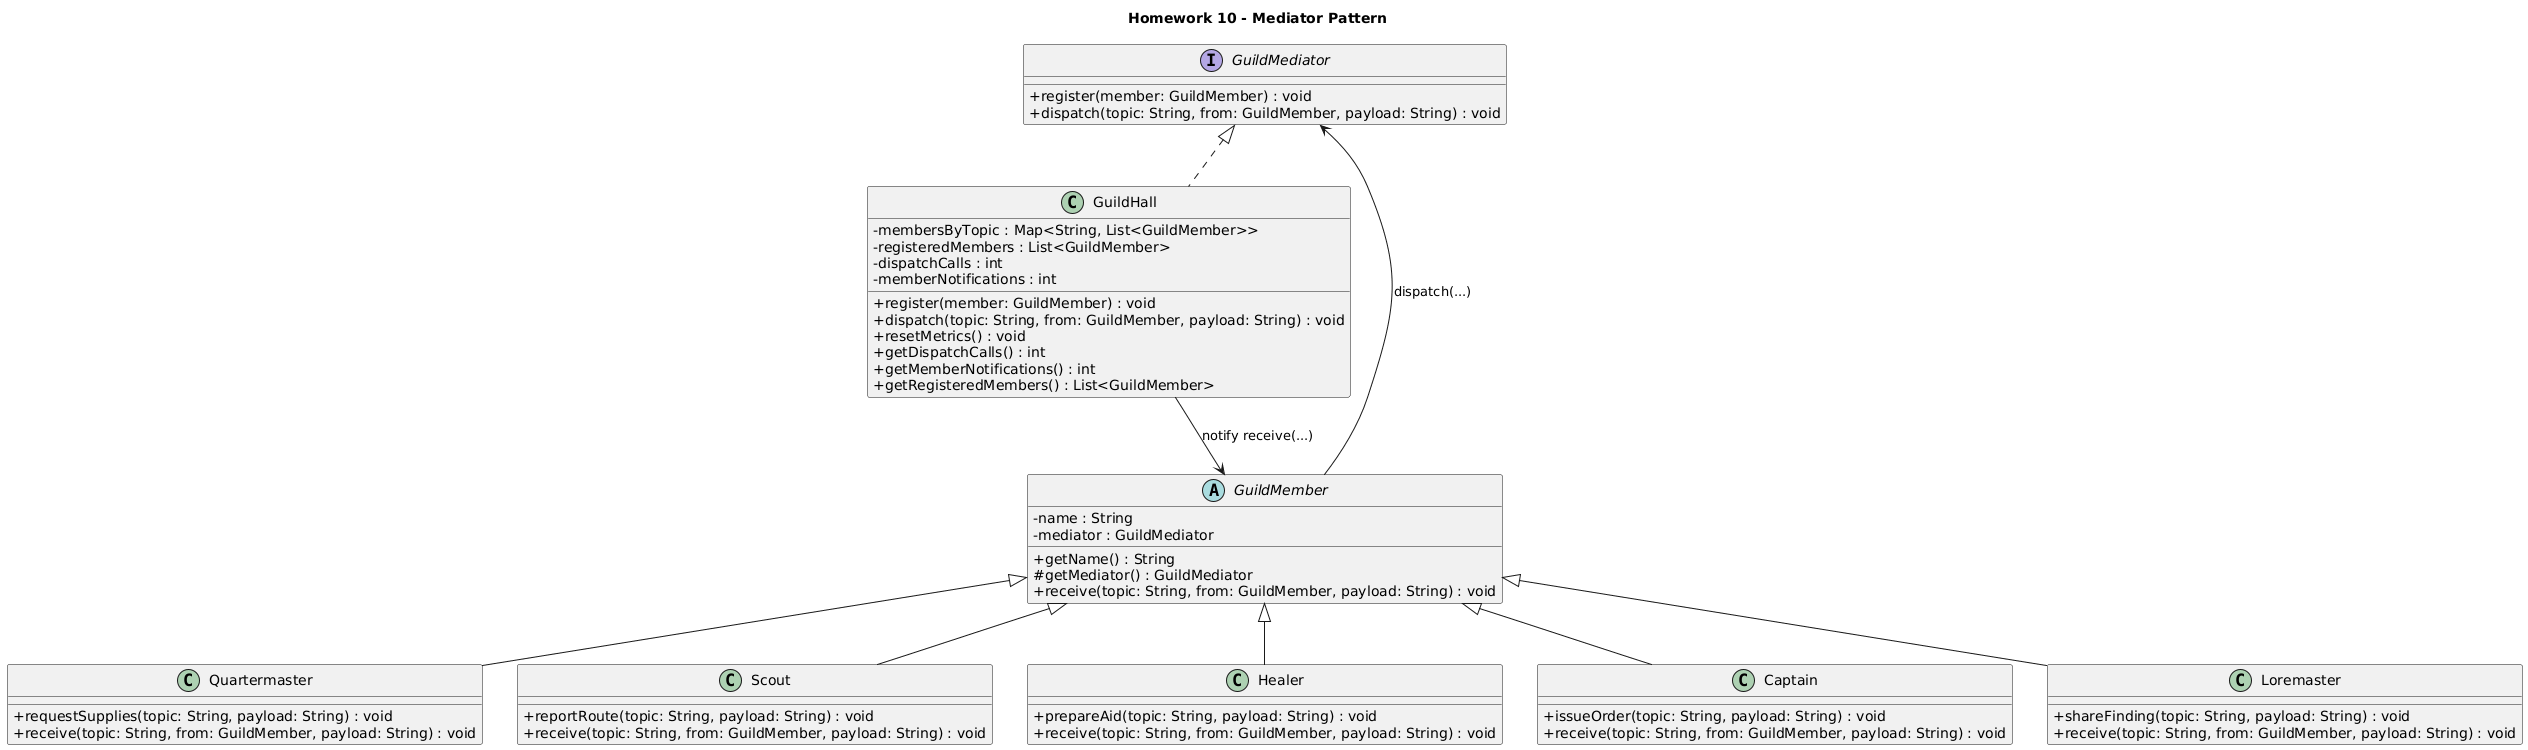

The diagram above was rendered by PlantUML. Its source (embedded in the PNG):
@startuml
title Homework 10 - Mediator Pattern

skinparam classAttributeIconSize 0

interface GuildMediator {
  +register(member: GuildMember) : void
  +dispatch(topic: String, from: GuildMember, payload: String) : void
}

abstract class GuildMember {
  -name : String
  -mediator : GuildMediator
  +getName() : String
  #getMediator() : GuildMediator
  +receive(topic: String, from: GuildMember, payload: String) : void
}

class GuildHall {
  -membersByTopic : Map<String, List<GuildMember>>
  -registeredMembers : List<GuildMember>
  -dispatchCalls : int
  -memberNotifications : int
  +register(member: GuildMember) : void
  +dispatch(topic: String, from: GuildMember, payload: String) : void
  +resetMetrics() : void
  +getDispatchCalls() : int
  +getMemberNotifications() : int
  +getRegisteredMembers() : List<GuildMember>
}

class Quartermaster {
  +requestSupplies(topic: String, payload: String) : void
  +receive(topic: String, from: GuildMember, payload: String) : void
}

class Scout {
  +reportRoute(topic: String, payload: String) : void
  +receive(topic: String, from: GuildMember, payload: String) : void
}

class Healer {
  +prepareAid(topic: String, payload: String) : void
  +receive(topic: String, from: GuildMember, payload: String) : void
}

class Captain {
  +issueOrder(topic: String, payload: String) : void
  +receive(topic: String, from: GuildMember, payload: String) : void
}

class Loremaster {
  +shareFinding(topic: String, payload: String) : void
  +receive(topic: String, from: GuildMember, payload: String) : void
}

GuildMediator <|.. GuildHall
GuildMember <|-- Quartermaster
GuildMember <|-- Scout
GuildMember <|-- Healer
GuildMember <|-- Captain
GuildMember <|-- Loremaster

GuildMember --> GuildMediator : dispatch(...)
GuildHall --> GuildMember : notify receive(...)
@enduml